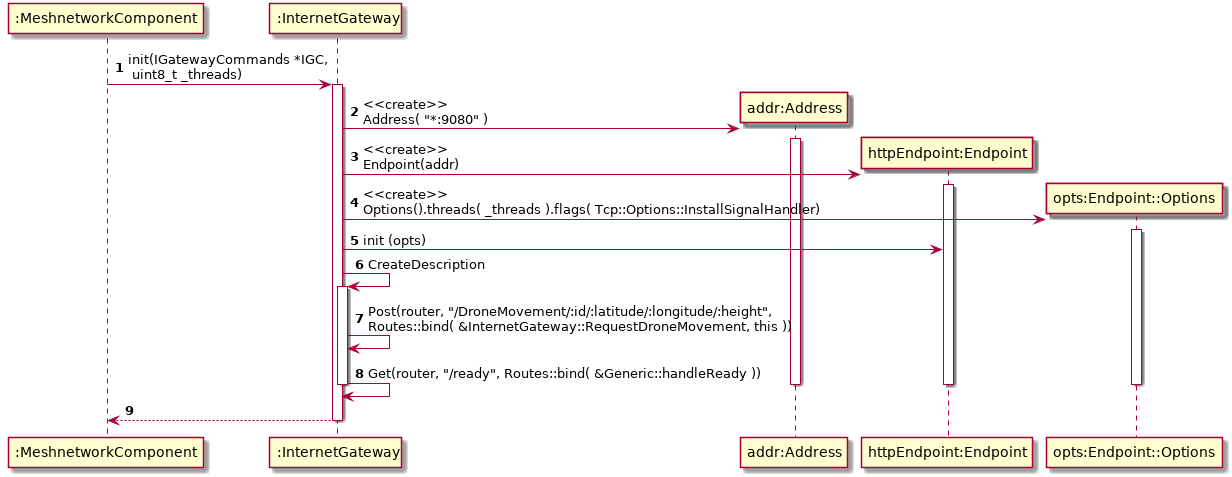

The diagram above was rendered by PlantUML. Its source (embedded in the PNG):
@startuml

autonumber
participant ":MeshnetworkComponent" as MC
participant ":InternetGateway" as IG
participant "addr:Address" as addr
participant "httpEndpoint:Endpoint" as http
participant "opts:Endpoint::Options" as opts

MC -> IG +: init(IGatewayCommands *IGC,\n uint8_t _threads)
IG -> addr *: <<create>>\nAddress( "*:9080" )
activate addr
IG -> http *: <<create>>\nEndpoint(addr)
activate http
IG -> opts *: <<create>>\nOptions().threads( _threads ).flags( Tcp::Options::InstallSignalHandler)
activate opts
IG -> http : init (opts)
IG -> IG + : CreateDescription
IG -> IG : Post(router, "/DroneMovement/:id/:latitude/:longitude/:height",\nRoutes::bind( &InternetGateway::RequestDroneMovement, this ))
IG -> IG -: Get(router, "/ready", Routes::bind( &Generic::handleReady ))
deactivate addr
deactivate http
deactivate opts
MC <-- IG -
@enduml